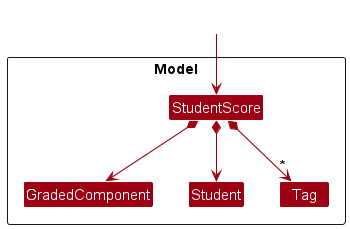

The diagram above was rendered by PlantUML. Its source (embedded in the PNG):
@startuml
!include style.puml
skinparam arrowThickness 1.1
skinparam arrowColor MODEL_COLOR
skinparam classBackgroundColor MODEL_COLOR

Package Model as ModelPackage <<Rectangle>>{
Class StudentScore
Class GradedComponent
Class Student
Class Tag

Class I #FFFFFF
}

Class HiddenOutside #FFFFFF
HiddenOutside --> StudentScore


StudentScore *--> Student
StudentScore *--> GradedComponent
StudentScore *--> "*" Tag

@enduml